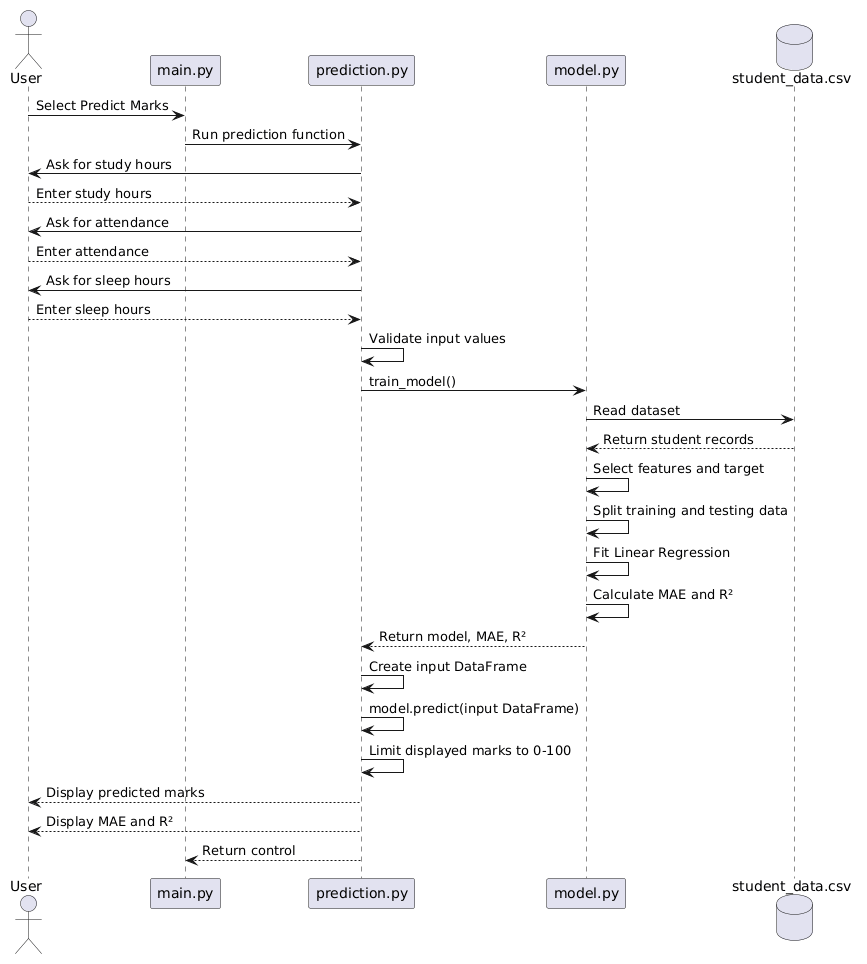

The diagram above was rendered by PlantUML. Its source (embedded in the PNG):
@startuml
actor User
participant "main.py" as Main
participant "prediction.py" as Prediction
participant "model.py" as Model
database "student_data.csv" as CSV

User -> Main: Select Predict Marks
Main -> Prediction: Run prediction function

Prediction -> User: Ask for study hours
User --> Prediction: Enter study hours

Prediction -> User: Ask for attendance
User --> Prediction: Enter attendance

Prediction -> User: Ask for sleep hours
User --> Prediction: Enter sleep hours

Prediction -> Prediction: Validate input values

Prediction -> Model: train_model()
Model -> CSV: Read dataset
CSV --> Model: Return student records

Model -> Model: Select features and target
Model -> Model: Split training and testing data
Model -> Model: Fit Linear Regression
Model -> Model: Calculate MAE and R²

Model --> Prediction: Return model, MAE, R²

Prediction -> Prediction: Create input DataFrame
Prediction -> Prediction: model.predict(input DataFrame)
Prediction -> Prediction: Limit displayed marks to 0-100

Prediction --> User: Display predicted marks
Prediction --> User: Display MAE and R²

Prediction --> Main: Return control
@enduml